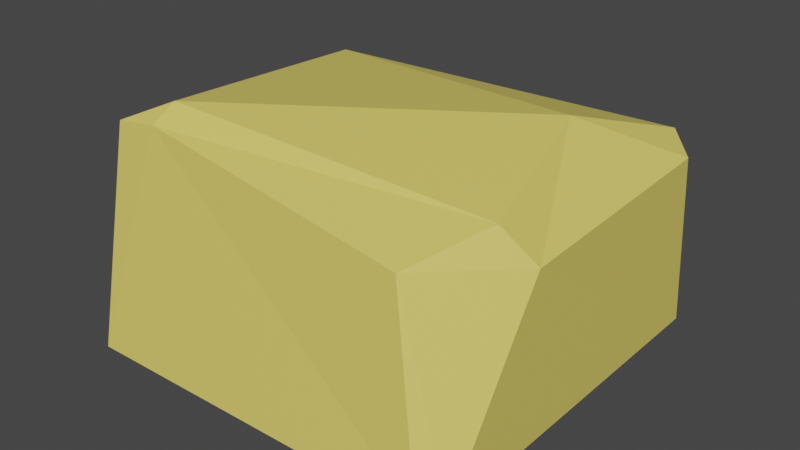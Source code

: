 # Source: butter.blend  (saved by Blender 3.1.7; exported with 4.5.12 LTS)
import bpy
from mathutils import Matrix  # noqa: F401  (used for matrix-valued properties, if any)

bpy.ops.wm.read_factory_settings(use_empty=True)
scene = bpy.context.scene
scene.name = 'Scene'

# ---- collections
col_collection = bpy.data.collections.new('Collection'); scene.collection.children.link(col_collection)

# ---- materials (node trees are filled in below, after node groups)
mat_butter = bpy.data.materials.new('butter')
mat_butter.use_transparent_shadow = False

# ---- material node trees
mat_butter.use_nodes = True; mat_butter.node_tree.nodes.clear()
_N = mat_butter.node_tree.nodes; _L = mat_butter.node_tree.links
n0 = _N.new('ShaderNodeBsdfPrincipled'); n0.name = 'Principled BSDF'; n0.location = (10, 300)
n0.distribution = 'GGX'
n0.subsurface_method = 'RANDOM_WALK_SKIN'
n0.inputs[0].default_value = (0.8, 0.6574, 0.1386, 1.0)
n0.inputs[3].default_value = 1.45
n0.inputs[27].default_value = (0.0, 0.0, 0.0, 1.0)
n0.inputs[28].default_value = 1.0
n1 = _N.new('ShaderNodeOutputMaterial'); n1.name = 'Material Output'; n1.location = (300, 300)
_L.new(n0.outputs[0], n1.inputs[0])
n1.is_active_output = True

# ---- world
world_world = bpy.data.worlds.new('World'); scene.world = world_world
world_world.use_nodes = True; world_world.node_tree.nodes.clear()
_N = world_world.node_tree.nodes; _L = world_world.node_tree.links
n0 = _N.new('ShaderNodeOutputWorld'); n0.name = 'World Output'; n0.location = (300, 300)
n1 = _N.new('ShaderNodeBackground'); n1.name = 'Background'; n1.location = (10, 300)
n1.inputs[0].default_value = (0.05088, 0.05088, 0.05088, 1.0)
_L.new(n1.outputs[0], n0.inputs[0])
n0.is_active_output = True
world_world.color = (0.05088, 0.05088, 0.05088)
world_world.use_sun_shadow = False
world_world.sun_shadow_jitter_overblur = 0.0

# ---- meshes
me_cube_001 = bpy.data.meshes.new('Cube.001')
me_cube_001.from_pydata([(-0.9151, -0.9291, -0.5624), (-0.9151, -1.016, -0.4759), (-1.002, -0.9291, -0.4759), (-0.6998, -0.7909, 0.6135), (-0.6656, -0.688, 0.7024), (-0.9243, -0.7917, 0.5811), (-0.9151, 0.898, -0.5624), (-1.002, 0.898, -0.4759), (-0.9151, 0.9844, -0.4759), (-0.915, 0.6569, 0.5381), (-0.9004, 0.7831, 0.4852), (-0.9984, 0.7281, 0.4759), (0.9119, -0.9291, -0.5624), (0.9959, -0.9109, -0.4748), (0.9088, -0.9958, -0.4754), (0.8784, -0.4914, 0.5452), (0.6964, -0.8535, 0.4291), (1.022, -0.4123, 0.3751), (0.9119, 0.898, -0.5624), (0.9119, 0.9844, -0.4759), (0.9984, 0.898, -0.4759), (0.6901, 0.2799, 0.6865), (1.037, 0.7153, 0.4433), (0.8895, 0.8614, 0.5007)], [], [(14, 16, 3, 1), (20, 22, 17, 13), (21, 9, 4, 15), (2, 5, 11, 7), (8, 10, 23, 19), (0, 1, 2), (3, 4, 5), (6, 7, 8), (9, 10, 11), (12, 13, 14), (15, 16, 17), (18, 19, 20), (21, 22, 23), (6, 0, 2, 7), (1, 3, 5, 2), (4, 9, 11, 5), (10, 8, 7, 11), (18, 6, 8, 19), (9, 21, 23, 10), (22, 20, 19, 23), (12, 18, 20, 13), (21, 15, 17, 22), (16, 14, 13, 17), (0, 12, 14, 1), (15, 4, 3, 16), (6, 18, 12, 0)])
_uv = me_cube_001.uv_layers.new(name='UVMap')
_uv.uv.foreach_set('vector', [0.3935, 0.7608, 0.6065, 0.7608, 0.6065, 0.9892, 0.3935, 0.9892, 0.3935, 0.5108, 0.6065, 0.5108, 0.6065, 0.7392, 0.3935, 0.7392, 0.6358, 0.5108, 0.8642, 0.5108, 0.8642, 0.7392, 0.6358, 0.7392, 0.3935, 0.01081, 0.6065, 0.01081, 0.6065, 0.2392, 0.3935, 0.2392, 0.3935, 0.2608, 0.6065, 0.2608, 0.6065, 0.4892, 0.3935, 0.4892, 0.1358, 0.7392, 0.1358, 0.75, 0.125, 0.7392, 0.6065, 0.9892, 0.625, 0.9892, 0.6065, 1.0, 0.1358, 0.5108, 0.125, 0.5108, 0.1358, 0.5, 0.625, 0.2608, 0.625, 0.2608, 0.6065, 0.25, 0.3642, 0.7392, 0.375, 0.7392, 0.3642, 0.75, 0.625, 0.7608, 0.625, 0.7608, 0.6065, 0.75, 0.3642, 0.5108, 0.3642, 0.5, 0.375, 0.5108, 0.625, 0.5108, 0.625, 0.5108, 0.6065, 0.5, 0.1358, 0.5108, 0.1358, 0.7392, 0.125, 0.7392, 0.125, 0.5108, 0.3935, 0.0, 0.6065, 0.0, 0.6065, 0.01081, 0.3935, 0.01081, 0.625, 0.01081, 0.625, 0.2392, 0.6065, 0.2392, 0.6065, 0.01081, 0.6065, 0.2608, 0.3935, 0.2608, 0.3935, 0.2392, 0.6065, 0.2392, 0.3642, 0.5108, 0.1358, 0.5108, 0.1358, 0.5, 0.3642, 0.5, 0.625, 0.2608, 0.625, 0.4892, 0.6065, 0.4892, 0.6065, 0.2608, 0.6065, 0.5108, 0.3935, 0.5108, 0.3935, 0.4892, 0.6065, 0.4892, 0.3642, 0.7392, 0.3642, 0.5108, 0.3935, 0.5108, 0.3935, 0.7392, 0.6358, 0.5108, 0.6358, 0.7392, 0.6065, 0.7392, 0.6065, 0.5108, 0.6065, 0.7608, 0.3935, 0.7608, 0.3935, 0.7392, 0.6065, 0.7392, 0.1358, 0.7392, 0.3642, 0.7392, 0.3642, 0.75, 0.1358, 0.75, 0.625, 0.7608, 0.625, 0.9892, 0.6065, 0.9892, 0.6065, 0.7608, 0.1358, 0.5108, 0.3642, 0.5108, 0.3642, 0.7392, 0.1358, 0.7392])
me_cube_001.materials.append(mat_butter)
me_cube_001.use_remesh_fix_poles = True
me_cube_001.use_remesh_preserve_attributes = False
me_cube_001.update()

# ---- objects
ob_cube = bpy.data.objects.new('Cube', me_cube_001)

# ---- transforms, parenting, visibility, modifiers, constraints
ob_cube.location = (0.0, 0.0, 0.0)

# ---- collection membership
col_collection.objects.link(ob_cube)

# ---- scene / render settings (as saved in the file)
scene.frame_start = 1; scene.frame_end = 250; scene.frame_set(1)
scene.render.engine = 'BLENDER_EEVEE_NEXT'
scene.cycles.sampling_pattern = 'TABULATED_SOBOL'
scene.cycles.use_light_tree = False
scene.view_settings.view_transform = 'Filmic'
bpy.context.view_layer.update()

# ---- added for rendering (the .blend has no active camera and no usable light): camera, sun
cam_auto = bpy.data.cameras.new('AutoCamera')
cam_auto.lens = 50.0
cam_auto.sensor_width = 36.0
cam_auto.clip_end = 1000.0
ob_auto_camera = bpy.data.objects.new('AutoCamera', cam_auto)
scene.collection.objects.link(ob_auto_camera)
ob_auto_camera.location = (2.90767, -3.48346, 2.38196)
ob_auto_camera.rotation_euler = (1.09748, -7.21219e-08, 0.694738)
scene.camera = ob_auto_camera
light_auto_sun = bpy.data.lights.new('AutoSun', 'SUN')
light_auto_sun.energy = 3.0
light_auto_sun.angle = 0.0523599
ob_auto_sun = bpy.data.objects.new('AutoSun', light_auto_sun)
scene.collection.objects.link(ob_auto_sun)
ob_auto_sun.rotation_euler = (0.872665, 0.174533, 0.523599)
bpy.context.view_layer.update()

